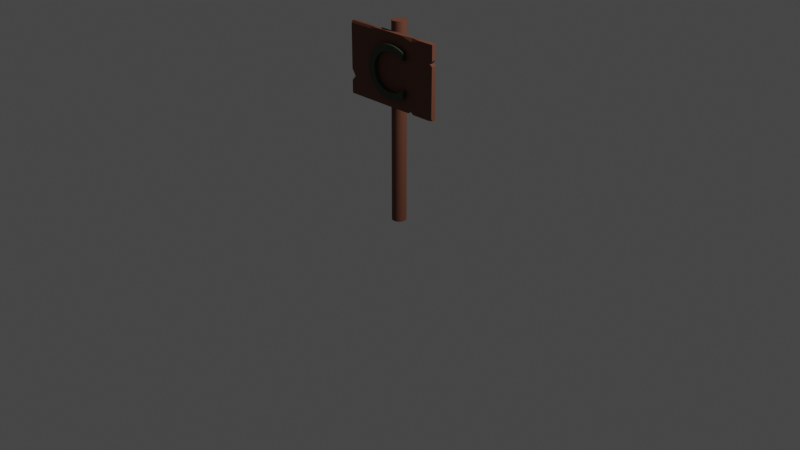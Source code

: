 # Source: Checkpoint.blend  (saved by Blender 3.0.42; exported with 4.5.12 LTS)
import bpy
from mathutils import Matrix  # noqa: F401  (used for matrix-valued properties, if any)

bpy.ops.wm.read_factory_settings(use_empty=True)
scene = bpy.context.scene
scene.name = 'Scene'

# ---- collections
col_collection = bpy.data.collections.new('Collection'); scene.collection.children.link(col_collection)

# ---- materials (node trees are filled in below, after node groups)
mat_wood = bpy.data.materials.new('wood')
mat_wood.alpha_threshold = 0.0
mat_wood.use_transparent_shadow = False
mat_wood.line_color = (0.0, 0.0, 0.0, 1.0)
mat_material = bpy.data.materials.new('Material')
mat_material.use_transparent_shadow = False
mat_checkpoint = bpy.data.materials.new('checkpoint')
mat_checkpoint.use_transparent_shadow = False

# ---- node groups
ng_auto_smooth = bpy.data.node_groups.new('Auto Smooth', 'GeometryNodeTree')
_s = ng_auto_smooth.interface.new_socket(name='Geometry', in_out='OUTPUT', socket_type='NodeSocketGeometry')
_s = ng_auto_smooth.interface.new_socket(name='Geometry', in_out='INPUT', socket_type='NodeSocketGeometry')
_s = ng_auto_smooth.interface.new_socket(name='Angle', in_out='INPUT', socket_type='NodeSocketFloat')
_s.subtype = 'ANGLE'
_s.min_value = 0.0
_s.max_value = 3.142
ng_auto_smooth.is_modifier = True
_N = ng_auto_smooth.nodes; _L = ng_auto_smooth.links
n0 = _N.new('NodeGroupOutput'); n0.name = 'Group Output'; n0.location = (480, -100)
n1 = _N.new('NodeGroupInput'); n1.name = 'Group Input'; n1.location = (-420, -300)
n2 = _N.new('NodeGroupInput'); n2.name = 'Group Input.001'; n2.location = (-60, -100)
n3 = _N.new('GeometryNodeSetShadeSmooth'); n3.name = 'Set Shade Smooth'; n3.location = (120, -100)
n3.domain = 'EDGE'
n4 = _N.new('GeometryNodeSetShadeSmooth'); n4.name = 'Set Shade Smooth.001'; n4.location = (300, -100)
n5 = _N.new('GeometryNodeInputMeshEdgeAngle'); n5.name = 'Edge Angle'; n5.location = (-420, -220)
n6 = _N.new('GeometryNodeInputEdgeSmooth'); n6.name = 'Is Edge Smooth'; n6.location = (-60, -160)
n7 = _N.new('GeometryNodeInputShadeSmooth'); n7.name = 'Is Face Smooth'; n7.location = (-240, -340)
n8 = _N.new('FunctionNodeBooleanMath'); n8.name = 'Boolean Math'; n8.location = (-60, -220)
n9 = _N.new('FunctionNodeCompare'); n9.name = 'Compare'; n9.location = (-240, -180)
n9.operation = 'LESS_EQUAL'
_L.new(n5.outputs[0], n9.inputs[0])
_L.new(n4.outputs[0], n0.inputs[0])
_L.new(n1.outputs[1], n9.inputs[1])
_L.new(n9.outputs[0], n8.inputs[0])
_L.new(n7.outputs[0], n8.inputs[1])
_L.new(n2.outputs[0], n3.inputs[0])
_L.new(n6.outputs[0], n3.inputs[1])
_L.new(n3.outputs[0], n4.inputs[0])
_L.new(n8.outputs[0], n3.inputs[2])
n0.is_active_output = True

# ---- material node trees
mat_wood.use_nodes = True; mat_wood.node_tree.nodes.clear()
_N = mat_wood.node_tree.nodes; _L = mat_wood.node_tree.links
n0 = _N.new('ShaderNodeOutputMaterial'); n0.name = 'Material Output'; n0.location = (300, 300)
n1 = _N.new('ShaderNodeBsdfPrincipled'); n1.name = 'Principled BSDF'; n1.location = (10, 300)
n1.distribution = 'GGX'
n1.subsurface_method = 'BURLEY'
n1.inputs[0].default_value = (0.1559, 0.05448, 0.02956, 1.0)
n1.inputs[2].default_value = 0.7314
n1.inputs[3].default_value = 1.45
n1.inputs[27].default_value = (0.0, 0.0, 0.0, 1.0)
n1.inputs[28].default_value = 1.0
_L.new(n1.outputs[0], n0.inputs[0])
n0.is_active_output = True
mat_material.use_nodes = True; mat_material.node_tree.nodes.clear()
_N = mat_material.node_tree.nodes; _L = mat_material.node_tree.links
n0 = _N.new('ShaderNodeBsdfPrincipled'); n0.name = 'Principled BSDF'; n0.location = (10, 300)
n0.distribution = 'GGX'
n0.subsurface_method = 'RANDOM_WALK_SKIN'
n0.inputs[0].default_value = (0.1301, 0.04231, 0.02315, 1.0)
n0.inputs[3].default_value = 1.45
n0.inputs[27].default_value = (0.0, 0.0, 0.0, 1.0)
n0.inputs[28].default_value = 1.0
n1 = _N.new('ShaderNodeOutputMaterial'); n1.name = 'Material Output'; n1.location = (300, 300)
_L.new(n0.outputs[0], n1.inputs[0])
n1.is_active_output = True
mat_checkpoint.use_nodes = True; mat_checkpoint.node_tree.nodes.clear()
_N = mat_checkpoint.node_tree.nodes; _L = mat_checkpoint.node_tree.links
n0 = _N.new('ShaderNodeBsdfPrincipled'); n0.name = 'Principled BSDF'; n0.location = (10, 300)
n0.distribution = 'GGX'
n0.subsurface_method = 'RANDOM_WALK_SKIN'
n0.inputs[0].default_value = (0.0331, 0.04667, 0.02217, 1.0)
n0.inputs[3].default_value = 1.45
n0.inputs[27].default_value = (0.0, 0.0, 0.0, 1.0)
n0.inputs[28].default_value = 1.0
n1 = _N.new('ShaderNodeOutputMaterial'); n1.name = 'Material Output'; n1.location = (300, 300)
_L.new(n0.outputs[0], n1.inputs[0])
n1.is_active_output = True

# ---- world
world_world = bpy.data.worlds.new('World'); scene.world = world_world
world_world.use_nodes = True; world_world.node_tree.nodes.clear()
_N = world_world.node_tree.nodes; _L = world_world.node_tree.links
n0 = _N.new('ShaderNodeOutputWorld'); n0.name = 'World Output'; n0.location = (300, 300)
n1 = _N.new('ShaderNodeBackground'); n1.name = 'Background'; n1.location = (10, 300)
n1.inputs[0].default_value = (0.05088, 0.05088, 0.05088, 1.0)
_L.new(n1.outputs[0], n0.inputs[0])
n0.is_active_output = True
world_world.color = (0.05088, 0.05088, 0.05088)
world_world.use_sun_shadow = False
world_world.sun_shadow_jitter_overblur = 0.0

# ---- cameras
cam_camera = bpy.data.cameras.new('Camera')
cam_camera.clip_end = 100.0
cam_camera.ortho_scale = 7.314

# ---- lights
light_light = bpy.data.lights.new('Light', 'POINT')
light_light.transmission_factor = 0.0
light_light.energy = 1000.0
light_light.shadow_soft_size = 0.1
light_light.shadow_maximum_resolution = 0.006
light_light.use_absolute_resolution = True

# ---- meshes
me_cylinder = bpy.data.meshes.new('Cylinder')
me_cylinder.from_pydata([(0.0, 1.0, -1.0), (0.0, 1.0, 1.0), (0.1951, 0.9808, -1.0), (0.1951, 0.9808, 1.0), (0.3827, 0.9239, -1.0), (0.3827, 0.9239, 1.0), (0.5556, 0.8315, -1.0), (0.5556, 0.8315, 1.0), (0.7071, 0.7071, -1.0), (0.7071, 0.7071, 1.0), (0.8315, 0.5556, -1.0), (0.8315, 0.5556, 1.0), (0.9239, 0.3827, -1.0), (0.9239, 0.3827, 1.0), (0.9808, 0.1951, -1.0), (0.9808, 0.1951, 1.0), (1.0, -4.371e-08, -1.0), (1.0, -4.371e-08, 1.0), (0.9808, -0.1951, -1.0), (0.9808, -0.1951, 1.0), (0.9239, -0.3827, -1.0), (0.9239, -0.3827, 1.0), (0.8315, -0.5556, -1.0), (0.8315, -0.5556, 1.0), (0.7071, -0.7071, -1.0), (0.7071, -0.7071, 1.0), (0.5556, -0.8315, -1.0), (0.5556, -0.8315, 1.0), (0.3827, -0.9239, -1.0), (0.3827, -0.9239, 1.0), (0.1951, -0.9808, -1.0), (0.1951, -0.9808, 1.0), (-8.742e-08, -1.0, -1.0), (-8.742e-08, -1.0, 1.0), (-0.1951, -0.9808, -1.0), (-0.1951, -0.9808, 1.0), (-0.3827, -0.9239, -1.0), (-0.3827, -0.9239, 1.0), (-0.5556, -0.8315, -1.0), (-0.5556, -0.8315, 1.0), (-0.7071, -0.7071, -1.0), (-0.7071, -0.7071, 1.0), (-0.8315, -0.5556, -1.0), (-0.8315, -0.5556, 1.0), (-0.9239, -0.3827, -1.0), (-0.9239, -0.3827, 1.0), (-0.9808, -0.1951, -1.0), (-0.9808, -0.1951, 1.0), (-1.0, 1.192e-08, -1.0), (-1.0, 1.192e-08, 1.0), (-0.9808, 0.1951, -1.0), (-0.9808, 0.1951, 1.0), (-0.9239, 0.3827, -1.0), (-0.9239, 0.3827, 1.0), (-0.8315, 0.5556, -1.0), (-0.8315, 0.5556, 1.0), (-0.7071, 0.7071, -1.0), (-0.7071, 0.7071, 1.0), (-0.5556, 0.8315, -1.0), (-0.5556, 0.8315, 1.0), (-0.3827, 0.9239, -1.0), (-0.3827, 0.9239, 1.0), (-0.1951, 0.9808, -1.0), (-0.1951, 0.9808, 1.0)], [], [(0, 1, 3, 2), (2, 3, 5, 4), (4, 5, 7, 6), (6, 7, 9, 8), (8, 9, 11, 10), (10, 11, 13, 12), (12, 13, 15, 14), (14, 15, 17, 16), (16, 17, 19, 18), (18, 19, 21, 20), (20, 21, 23, 22), (22, 23, 25, 24), (24, 25, 27, 26), (26, 27, 29, 28), (28, 29, 31, 30), (30, 31, 33, 32), (32, 33, 35, 34), (34, 35, 37, 36), (36, 37, 39, 38), (38, 39, 41, 40), (40, 41, 43, 42), (42, 43, 45, 44), (44, 45, 47, 46), (46, 47, 49, 48), (48, 49, 51, 50), (50, 51, 53, 52), (52, 53, 55, 54), (54, 55, 57, 56), (56, 57, 59, 58), (58, 59, 61, 60), (3, 1, 63, 61, 59, 57, 55, 53, 51, 49, 47, 45, 43, 41, 39, 37, 35, 33, 31, 29, 27, 25, 23, 21, 19, 17, 15, 13, 11, 9, 7, 5), (60, 61, 63, 62), (62, 63, 1, 0), (0, 2, 4, 6, 8, 10, 12, 14, 16, 18, 20, 22, 24, 26, 28, 30, 32, 34, 36, 38, 40, 42, 44, 46, 48, 50, 52, 54, 56, 58, 60, 62)])
me_cylinder.polygons.foreach_set('use_smooth', [True] * 34)
_uv = me_cylinder.uv_layers.new(name='UVMap')
_uv.uv.foreach_set('vector', [1.0, 0.5, 1.0, 1.0, 0.9688, 1.0, 0.9688, 0.5, 0.9688, 0.5, 0.9688, 1.0, 0.9375, 1.0, 0.9375, 0.5, 0.9375, 0.5, 0.9375, 1.0, 0.9062, 1.0, 0.9062, 0.5, 0.9062, 0.5, 0.9062, 1.0, 0.875, 1.0, 0.875, 0.5, 0.875, 0.5, 0.875, 1.0, 0.8438, 1.0, 0.8438, 0.5, 0.8438, 0.5, 0.8438, 1.0, 0.8125, 1.0, 0.8125, 0.5, 0.8125, 0.5, 0.8125, 1.0, 0.7812, 1.0, 0.7812, 0.5, 0.7812, 0.5, 0.7812, 1.0, 0.75, 1.0, 0.75, 0.5, 0.75, 0.5, 0.75, 1.0, 0.7188, 1.0, 0.7188, 0.5, 0.7188, 0.5, 0.7188, 1.0, 0.6875, 1.0, 0.6875, 0.5, 0.6875, 0.5, 0.6875, 1.0, 0.6562, 1.0, 0.6562, 0.5, 0.6562, 0.5, 0.6562, 1.0, 0.625, 1.0, 0.625, 0.5, 0.625, 0.5, 0.625, 1.0, 0.5938, 1.0, 0.5938, 0.5, 0.5938, 0.5, 0.5938, 1.0, 0.5625, 1.0, 0.5625, 0.5, 0.5625, 0.5, 0.5625, 1.0, 0.5312, 1.0, 0.5312, 0.5, 0.5312, 0.5, 0.5312, 1.0, 0.5, 1.0, 0.5, 0.5, 0.5, 0.5, 0.5, 1.0, 0.4688, 1.0, 0.4688, 0.5, 0.4688, 0.5, 0.4688, 1.0, 0.4375, 1.0, 0.4375, 0.5, 0.4375, 0.5, 0.4375, 1.0, 0.4062, 1.0, 0.4062, 0.5, 0.4062, 0.5, 0.4062, 1.0, 0.375, 1.0, 0.375, 0.5, 0.375, 0.5, 0.375, 1.0, 0.3438, 1.0, 0.3438, 0.5, 0.3438, 0.5, 0.3438, 1.0, 0.3125, 1.0, 0.3125, 0.5, 0.3125, 0.5, 0.3125, 1.0, 0.2812, 1.0, 0.2812, 0.5, 0.2812, 0.5, 0.2812, 1.0, 0.25, 1.0, 0.25, 0.5, 0.25, 0.5, 0.25, 1.0, 0.2188, 1.0, 0.2188, 0.5, 0.2188, 0.5, 0.2188, 1.0, 0.1875, 1.0, 0.1875, 0.5, 0.1875, 0.5, 0.1875, 1.0, 0.1562, 1.0, 0.1562, 0.5, 0.1562, 0.5, 0.1562, 1.0, 0.125, 1.0, 0.125, 0.5, 0.125, 0.5, 0.125, 1.0, 0.09375, 1.0, 0.09375, 0.5, 0.09375, 0.5, 0.09375, 1.0, 0.0625, 1.0, 0.0625, 0.5, 0.2968, 0.4854, 0.25, 0.49, 0.2032, 0.4854, 0.1582, 0.4717, 0.1167, 0.4496, 0.08029, 0.4197, 0.05045, 0.3833, 0.02827, 0.3418, 0.01461, 0.2968, 0.01, 0.25, 0.01461, 0.2032, 0.02827, 0.1582, 0.05045, 0.1167, 0.08029, 0.08029, 0.1167, 0.05045, 0.1582, 0.02827, 0.2032, 0.01461, 0.25, 0.01, 0.2968, 0.01461, 0.3418, 0.02827, 0.3833, 0.05045, 0.4197, 0.08029, 0.4496, 0.1167, 0.4717, 0.1582, 0.4854, 0.2032, 0.49, 0.25, 0.4854, 0.2968, 0.4717, 0.3418, 0.4496, 0.3833, 0.4197, 0.4197, 0.3833, 0.4496, 0.3418, 0.4717, 0.0625, 0.5, 0.0625, 1.0, 0.03125, 1.0, 0.03125, 0.5, 0.03125, 0.5, 0.03125, 1.0, 0.0, 1.0, 0.0, 0.5, 0.75, 0.49, 0.7968, 0.4854, 0.8418, 0.4717, 0.8833, 0.4496, 0.9197, 0.4197, 0.9496, 0.3833, 0.9717, 0.3418, 0.9854, 0.2968, 0.99, 0.25, 0.9854, 0.2032, 0.9717, 0.1582, 0.9496, 0.1167, 0.9197, 0.08029, 0.8833, 0.05045, 0.8418, 0.02827, 0.7968, 0.01461, 0.75, 0.01, 0.7032, 0.01461, 0.6582, 0.02827, 0.6167, 0.05045, 0.5803, 0.08029, 0.5504, 0.1167, 0.5283, 0.1582, 0.5146, 0.2032, 0.51, 0.25, 0.5146, 0.2968, 0.5283, 0.3418, 0.5504, 0.3833, 0.5803, 0.4197, 0.6167, 0.4496, 0.6582, 0.4717, 0.7032, 0.4854])
me_cylinder.materials.append(mat_wood)
me_cylinder.use_remesh_fix_poles = True
me_cylinder.use_remesh_preserve_attributes = False
me_cylinder.update()
me_cube_001 = bpy.data.meshes.new('Cube.001')
me_cube_001.from_pydata([(-1.0, -1.0, -1.0), (-1.0, 1.0, 1.0), (1.0, -1.0, 1.0), (1.0, 1.0, -1.0), (1.0, 1.0, 1.0), (0.5, 1.0, -0.9354), (0.0, 1.0, -1.0), (0.0, 1.0, 1.0), (0.5, 1.0, 1.0), (0.0, -1.0, -1.0), (0.5, -1.0, -0.9354), (0.0, -1.0, 1.0), (-0.918, -1.0, -0.5), (-1.0, -1.0, 0.5), (-1.0, 1.0, 0.5), (-1.0, 1.0, 0.0), (-0.918, 1.0, -0.5), (0.9388, 1.0, 0.5), (1.0, 1.0, 0.0), (1.0, 1.0, -0.5), (0.9388, -1.0, 0.5), (1.0, -1.0, 0.0), (1.0, -1.0, -0.5), (0.5, -1.0, 0.5), (0.5, -1.0, 0.0), (0.5, -1.0, -0.5), (0.0, -1.0, 0.5), (0.0, -1.0, 0.0), (0.0, -1.0, -0.5), (-0.5, -1.0, 0.5), (-0.5, -1.0, 0.0), (-0.5, -1.0, -0.5), (-0.5, 1.0, 0.5), (-0.5, 1.0, 0.0), (-0.5, 1.0, -0.5), (0.0, 1.0, 0.5), (0.0, 1.0, 0.0), (0.0, 1.0, -0.5), (0.5, 1.0, 0.5), (0.5, 1.0, 0.0), (0.5, 1.0, -0.5), (-1.0, -1.0, 0.5815), (-1.0, 1.0, 0.5815), (1.0, 1.0, 0.5815), (1.0, -1.0, 0.5815), (0.5, -1.0, 0.5815), (0.0, -1.0, 0.5815), (-0.5, -1.0, 0.5815), (-0.5, 1.0, 0.5815), (0.0, 1.0, 0.5815), (0.5, 1.0, 0.5815), (-1.0, -1.0, 0.4402), (-1.0, 1.0, 0.4402), (1.0, 1.0, 0.4402), (1.0, -1.0, 0.4402), (0.5, -1.0, 0.4402), (0.0, -1.0, 0.4402), (-0.5, -1.0, 0.4402), (-0.5, 1.0, 0.4402), (0.0, 1.0, 0.4402), (0.5, 1.0, 0.4402), (-1.0, -1.0, -0.3165), (-1.0, 1.0, -0.3165), (1.0, 1.0, -0.4048), (1.0, -1.0, -0.4048), (0.5, -1.0, -0.4048), (0.0, -1.0, -0.4048), (-0.5, -1.0, -0.4048), (-0.5, 1.0, -0.4048), (0.0, 1.0, -0.4048), (0.5, 1.0, -0.4048), (-1.0, 1.0, -0.6378), (1.0, 1.0, -0.5913), (1.0, -1.0, -0.5913), (0.5, -1.0, -0.5913), (0.0, -1.0, -0.5913), (-0.5, -1.0, -0.5913), (-0.5, 1.0, -0.5913), (0.0, 1.0, -0.5913), (0.5, 1.0, -0.5913), (-1.0, -1.0, -0.6378), (0.5561, -1.0, -1.0), (0.5561, 1.0, -1.0), (0.5561, -1.0, -0.5), (0.5561, -1.0, 0.0), (0.5492, -1.0, 0.5), (0.5561, 1.0, -0.5), (0.5561, 1.0, 0.0), (0.5492, 1.0, 0.5), (0.5561, -1.0, 0.5815), (0.5561, 1.0, 0.5815), (0.5561, 1.0, 0.4402), (0.5561, -1.0, 0.4402), (0.5561, 1.0, -0.4048), (0.5561, -1.0, -0.4048), (0.5561, 1.0, -0.5913), (0.5561, -1.0, -0.5913), (0.4367, 1.0, -1.0), (0.4367, 1.0, 1.0), (0.4367, -1.0, -1.0), (0.4367, 1.0, -0.5), (0.4367, 1.0, 0.0), (0.4367, 1.0, 0.5), (0.4367, -1.0, -0.5), (0.4367, -1.0, 0.0), (0.4367, -1.0, 0.5), (0.4367, 1.0, 0.5815), (0.4367, -1.0, 0.5815), (0.4367, -1.0, 0.4402), (0.4367, 1.0, 0.4402), (0.4367, -1.0, -0.4048), (0.4367, 1.0, -0.4048), (0.4367, -1.0, -0.5913), (0.4367, 1.0, -0.5913), (-1.0, -1.0, 0.9395), (-1.0, -0.4155, 1.0), (-0.5, -0.4155, 1.0), (-0.5, -1.0, 0.9395), (-0.3278, -1.0, 1.0), (1.0, -0.2407, -1.0), (1.0, -1.0, -0.93), (0.93, -1.0, -1.0), (-1.0, -1.0, -0.08504), (-0.915, -1.0, 0.0), (-1.0, -1.0, 0.08504), (-1.0, -0.408, 0.0), (-0.617, -1.0, -1.0), (-0.5, -0.3501, -1.0), (-0.383, -1.0, -1.0), (-0.5, -1.0, -0.883), (-0.5, 0.194, 1.0), (-0.3304, 1.0, 1.0), (-0.5, 1.0, 0.8304), (-0.6696, 1.0, 1.0), (-1.0, 1.0, -0.9128), (-1.0, 0.3819, -1.0), (-0.5, 0.3819, -1.0), (-0.5, 1.0, -0.9128), (-0.2845, 1.0, -1.0), (0.5008, -0.1645, 1.0), (0.5005, -1.0, 0.9072), (0.7002, -1.0, 1.0), (0.2448, -1.0, 1.0), (0.7252, 1.0, 1.0), (0.5561, 1.0, 0.8309), (0.5001, 1.0, 1.0), (0.5561, 0.4734, 1.0)], [], [(48, 132, 131, 7, 49), (146, 145, 8, 139), (43, 4, 2, 44), (41, 114, 115, 1, 42), (46, 11, 118, 117, 47), (8, 98, 139), (9, 75, 76, 129, 128), (97, 5, 10, 99), (45, 140, 107), (98, 7, 11, 142, 139), (130, 133, 1, 115, 116), (7, 131, 130, 116, 118, 11), (106, 98, 8, 50), (113, 100, 40, 79), (111, 101, 39, 70), (109, 102, 38, 60), (77, 34, 37, 78), (68, 33, 36, 69), (58, 32, 35, 59), (71, 16, 34, 77), (62, 15, 33, 68), (52, 14, 32, 58), (75, 28, 31, 76), (66, 27, 30, 67), (56, 26, 29, 57), (112, 103, 28, 75), (110, 104, 27, 66), (108, 105, 26, 56), (96, 83, 25, 74), (94, 84, 24, 65), (92, 85, 23, 55), (76, 31, 12, 80), (30, 57, 51, 124, 123), (57, 29, 13, 51), (72, 19, 22, 73), (63, 18, 21, 64), (53, 17, 20, 54), (95, 86, 19, 72), (93, 87, 18, 63), (91, 88, 17, 53), (80, 12, 16, 71), (125, 124, 51, 52, 15), (51, 13, 14, 52), (102, 106, 50, 38), (32, 48, 49, 35), (14, 42, 48, 32), (26, 46, 47, 29), (105, 107, 46, 26), (85, 89, 45, 23), (29, 47, 41, 13), (17, 43, 44, 20), (88, 90, 43, 17), (13, 41, 42, 14), (67, 30, 123, 122, 61), (87, 91, 53, 18), (18, 53, 54, 21), (84, 92, 55, 24), (104, 108, 56, 27), (27, 56, 57, 30), (15, 52, 58, 33), (33, 58, 59, 36), (101, 109, 60, 39), (12, 61, 62, 16), (86, 93, 63, 19), (19, 63, 64, 22), (31, 67, 61, 12), (83, 94, 65, 25), (103, 110, 66, 28), (28, 66, 67, 31), (16, 62, 68, 34), (34, 68, 69, 37), (100, 111, 70, 40), (134, 71, 77, 137), (82, 95, 72, 3), (121, 120, 73, 96, 81), (0, 80, 71, 134, 135), (81, 96, 74, 10), (99, 112, 75, 9), (138, 137, 77, 78, 6), (136, 138, 6, 9, 128, 127), (97, 113, 79, 5), (82, 3, 119, 121, 81), (5, 79, 95, 82), (22, 64, 94, 83), (40, 70, 93, 86), (21, 54, 92, 84), (39, 60, 91, 87), (38, 50, 90, 88), (20, 44, 89, 85), (60, 38, 88, 91), (70, 39, 87, 93), (79, 40, 86, 95), (54, 20, 85, 92), (64, 21, 84, 94), (73, 22, 83, 96), (107, 140, 142, 11, 46), (44, 2, 141, 140, 89), (5, 82, 81, 10), (6, 78, 113, 97), (10, 74, 112, 99), (37, 69, 111, 100), (25, 65, 110, 103), (36, 59, 109, 101), (24, 55, 108, 104), (23, 45, 107, 105), (35, 49, 106, 102), (55, 23, 105, 108), (65, 24, 104, 110), (74, 25, 103, 112), (59, 35, 102, 109), (69, 36, 101, 111), (78, 37, 100, 113), (49, 7, 98, 106), (50, 8, 145, 144, 90), (6, 97, 99, 9), (90, 144, 143, 4, 43), (116, 117, 118), (116, 115, 114, 117), (47, 117, 114, 41), (119, 120, 121), (3, 72, 73, 120, 119), (122, 123, 124, 125), (61, 122, 125, 15, 62), (126, 127, 128, 129), (126, 129, 76, 80, 0), (130, 131, 132, 133), (42, 1, 133, 132, 48), (136, 137, 138), (136, 135, 134, 137), (135, 136, 127, 126, 0), (139, 140, 141), (89, 140, 45), (143, 144, 145, 146), (4, 143, 146, 139, 141, 2), (139, 142, 140)])
me_cube_001.polygons.foreach_set('material_index', [0, 0, 0, 0, 0, 0, 0, 1, 0, 0, 0, 0, 0, 0, 0, 0, 0, 0, 0, 0, 0, 0, 0, 0, 0, 0, 0, 0, 0, 0, 0, 0, 0, 0, 0, 0, 1, 0, 0, 0, 1, 0, 0, 0, 0, 0, 0, 0, 0, 0, 1, 0, 0, 0, 0, 0, 0, 0, 0, 0, 0, 0, 1, 0, 0, 0, 0, 0, 0, 0, 0, 0, 0, 0, 0, 0, 0, 0, 0, 0, 0, 0, 0, 0, 0, 0, 0, 0, 0, 0, 0, 0, 0, 0, 0, 0, 0, 1, 0, 0, 0, 0, 0, 0, 0, 0, 0, 0, 0, 0, 0, 0, 0, 0, 0, 0, 1, 1, 0, 1, 0, 1, 0, 1, 0, 1, 0, 1, 1, 0, 1, 0, 1, 0, 1])
_uv = me_cube_001.uv_layers.new(name='UVMap')
_uv.uv.foreach_set('vector', [0.5727, 0.3125, 0.6038, 0.3125, 0.625, 0.3337, 0.625, 0.375, 0.5727, 0.375, 0.6805, 0.5346, 0.6875, 0.5, 0.6875, 0.5, 0.6872, 0.7384, 0.5727, 0.5, 0.625, 0.5, 0.625, 0.75, 0.5727, 0.75, 0.5727, 0.0, 0.6174, 0.0, 0.625, 0.007569, 0.625, 0.25, 0.5727, 0.25, 0.5727, 0.875, 0.625, 0.875, 0.625, 0.916, 0.6174, 0.9375, 0.5727, 0.9375, 0.6875, 0.5, 0.6954, 0.5, 0.6875, 0.7384, 0.375, 0.875, 0.4261, 0.875, 0.4261, 0.9375, 0.3896, 0.9375, 0.375, 0.9229, 0.3046, 0.5, 0.3125, 0.5, 0.3125, 0.75, 0.3046, 0.75, 0.5727, 0.8125, 0.6134, 0.8125, 0.5727, 0.8204, 0.6954, 0.5, 0.75, 0.5, 0.75, 0.75, 0.7194, 0.75, 0.6875, 0.7384, 0.8125, 0.529, 0.8337, 0.5, 0.875, 0.5, 0.875, 0.7424, 0.8125, 0.7424, 0.75, 0.5, 0.7913, 0.5, 0.8125, 0.529, 0.8125, 0.7424, 0.791, 0.75, 0.75, 0.75, 0.5727, 0.4296, 0.625, 0.4296, 0.625, 0.4375, 0.5727, 0.4375, 0.4261, 0.4296, 0.4375, 0.4296, 0.4375, 0.4375, 0.4261, 0.4375, 0.4494, 0.4296, 0.5, 0.4296, 0.5, 0.4375, 0.4494, 0.4375, 0.555, 0.4296, 0.5625, 0.4296, 0.5625, 0.4375, 0.555, 0.4375, 0.4261, 0.3125, 0.4375, 0.3125, 0.4375, 0.375, 0.4261, 0.375, 0.4494, 0.3125, 0.5, 0.3125, 0.5, 0.375, 0.4494, 0.375, 0.555, 0.3125, 0.5625, 0.3125, 0.5625, 0.375, 0.555, 0.375, 0.4261, 0.25, 0.4375, 0.25, 0.4375, 0.3125, 0.4261, 0.3125, 0.4494, 0.25, 0.5, 0.25, 0.5, 0.3125, 0.4494, 0.3125, 0.555, 0.25, 0.5625, 0.25, 0.5625, 0.3125, 0.555, 0.3125, 0.4261, 0.875, 0.4375, 0.875, 0.4375, 0.9375, 0.4261, 0.9375, 0.4494, 0.875, 0.5, 0.875, 0.5, 0.9375, 0.4494, 0.9375, 0.555, 0.875, 0.5625, 0.875, 0.5625, 0.9375, 0.555, 0.9375, 0.4261, 0.8204, 0.4375, 0.8204, 0.4375, 0.875, 0.4261, 0.875, 0.4494, 0.8204, 0.5, 0.8204, 0.5, 0.875, 0.4494, 0.875, 0.555, 0.8204, 0.5625, 0.8204, 0.5625, 0.875, 0.555, 0.875, 0.4261, 0.8055, 0.4375, 0.8055, 0.4375, 0.8125, 0.4261, 0.8125, 0.4494, 0.8055, 0.5, 0.8055, 0.5, 0.8125, 0.4494, 0.8125, 0.555, 0.8055, 0.5625, 0.8055, 0.5625, 0.8125, 0.555, 0.8125, 0.4261, 0.9375, 0.4375, 0.9375, 0.4375, 1.0, 0.4261, 1.0, 0.5, 0.9375, 0.555, 0.9375, 0.555, 1.0, 0.5106, 1.0, 0.5, 0.9894, 0.555, 0.9375, 0.5625, 0.9375, 0.5625, 1.0, 0.555, 1.0, 0.4261, 0.5, 0.4375, 0.5, 0.4375, 0.75, 0.4261, 0.75, 0.4494, 0.5, 0.5, 0.5, 0.5, 0.75, 0.4494, 0.75, 0.555, 0.5, 0.5625, 0.5, 0.5625, 0.75, 0.555, 0.75, 0.4261, 0.4445, 0.4375, 0.4445, 0.4375, 0.5, 0.4261, 0.5, 0.4494, 0.4445, 0.5, 0.4445, 0.5, 0.5, 0.4494, 0.5, 0.555, 0.4445, 0.5625, 0.4445, 0.5625, 0.5, 0.555, 0.5, 0.4261, 0.0, 0.4375, 0.0, 0.4375, 0.25, 0.4261, 0.25, 0.5, 0.01063, 0.5106, 0.0, 0.555, 0.0, 0.555, 0.25, 0.5, 0.25, 0.555, 0.0, 0.5625, 0.0, 0.5625, 0.25, 0.555, 0.25, 0.5625, 0.4296, 0.5727, 0.4296, 0.5727, 0.4375, 0.5625, 0.4375, 0.5625, 0.3125, 0.5727, 0.3125, 0.5727, 0.375, 0.5625, 0.375, 0.5625, 0.25, 0.5727, 0.25, 0.5727, 0.3125, 0.5625, 0.3125, 0.5625, 0.875, 0.5727, 0.875, 0.5727, 0.9375, 0.5625, 0.9375, 0.5625, 0.8204, 0.5727, 0.8204, 0.5727, 0.875, 0.5625, 0.875, 0.5625, 0.8055, 0.5727, 0.8055, 0.5727, 0.8125, 0.5625, 0.8125, 0.5625, 0.9375, 0.5727, 0.9375, 0.5727, 1.0, 0.5625, 1.0, 0.5625, 0.5, 0.5727, 0.5, 0.5727, 0.75, 0.5625, 0.75, 0.5625, 0.4445, 0.5727, 0.4445, 0.5727, 0.5, 0.5625, 0.5, 0.5625, 0.0, 0.5727, 0.0, 0.5727, 0.25, 0.5625, 0.25, 0.4494, 0.9375, 0.5, 0.9375, 0.5, 0.9894, 0.4864, 1.0, 0.4494, 1.0, 0.5, 0.4445, 0.555, 0.4445, 0.555, 0.5, 0.5, 0.5, 0.5, 0.5, 0.555, 0.5, 0.555, 0.75, 0.5, 0.75, 0.5, 0.8055, 0.555, 0.8055, 0.555, 0.8125, 0.5, 0.8125, 0.5, 0.8204, 0.555, 0.8204, 0.555, 0.875, 0.5, 0.875, 0.5, 0.875, 0.555, 0.875, 0.555, 0.9375, 0.5, 0.9375, 0.5, 0.25, 0.555, 0.25, 0.555, 0.3125, 0.5, 0.3125, 0.5, 0.3125, 0.555, 0.3125, 0.555, 0.375, 0.5, 0.375, 0.5, 0.4296, 0.555, 0.4296, 0.555, 0.4375, 0.5, 0.4375, 0.4375, 0.0, 0.4494, 0.0, 0.4494, 0.25, 0.4375, 0.25, 0.4375, 0.4445, 0.4494, 0.4445, 0.4494, 0.5, 0.4375, 0.5, 0.4375, 0.5, 0.4494, 0.5, 0.4494, 0.75, 0.4375, 0.75, 0.4375, 0.9375, 0.4494, 0.9375, 0.4494, 1.0, 0.4375, 1.0, 0.4375, 0.8055, 0.4494, 0.8055, 0.4494, 0.8125, 0.4375, 0.8125, 0.4375, 0.8204, 0.4494, 0.8204, 0.4494, 0.875, 0.4375, 0.875, 0.4375, 0.875, 0.4494, 0.875, 0.4494, 0.9375, 0.4375, 0.9375, 0.4375, 0.25, 0.4494, 0.25, 0.4494, 0.3125, 0.4375, 0.3125, 0.4375, 0.3125, 0.4494, 0.3125, 0.4494, 0.375, 0.4375, 0.375, 0.4375, 0.4296, 0.4494, 0.4296, 0.4494, 0.4375, 0.4375, 0.4375, 0.3873, 0.25, 0.4261, 0.25, 0.4261, 0.3125, 0.3859, 0.3125, 0.375, 0.4445, 0.4261, 0.4445, 0.4261, 0.5, 0.375, 0.5, 0.375, 0.7588, 0.3838, 0.75, 0.4261, 0.75, 0.4261, 0.8055, 0.375, 0.8055, 0.375, 0.0, 0.4261, 0.0, 0.4261, 0.25, 0.3873, 0.25, 0.375, 0.2391, 0.375, 0.8055, 0.4261, 0.8055, 0.4261, 0.8125, 0.375, 0.8125, 0.375, 0.8204, 0.4261, 0.8204, 0.4261, 0.875, 0.375, 0.875, 0.375, 0.3394, 0.3859, 0.3125, 0.4261, 0.3125, 0.4261, 0.375, 0.375, 0.375, 0.1875, 0.5152, 0.2144, 0.5, 0.25, 0.5, 0.25, 0.75, 0.2021, 0.75, 0.1875, 0.7354, 0.375, 0.4296, 0.4261, 0.4296, 0.4261, 0.4375, 0.375, 0.4375, 0.3195, 0.5, 0.375, 0.5, 0.375, 0.7412, 0.3662, 0.75, 0.3195, 0.75, 0.375, 0.4375, 0.4261, 0.4375, 0.4261, 0.4445, 0.375, 0.4445, 0.4375, 0.75, 0.4494, 0.75, 0.4494, 0.8055, 0.4375, 0.8055, 0.4375, 0.4375, 0.4494, 0.4375, 0.4494, 0.4445, 0.4375, 0.4445, 0.5, 0.75, 0.555, 0.75, 0.555, 0.8055, 0.5, 0.8055, 0.5, 0.4375, 0.555, 0.4375, 0.555, 0.4445, 0.5, 0.4445, 0.5625, 0.4375, 0.5727, 0.4375, 0.5727, 0.4445, 0.5625, 0.4445, 0.5625, 0.75, 0.5727, 0.75, 0.5727, 0.8055, 0.5625, 0.8055, 0.555, 0.4375, 0.5625, 0.4375, 0.5625, 0.4445, 0.555, 0.4445, 0.4494, 0.4375, 0.5, 0.4375, 0.5, 0.4445, 0.4494, 0.4445, 0.4261, 0.4375, 0.4375, 0.4375, 0.4375, 0.4445, 0.4261, 0.4445, 0.555, 0.75, 0.5625, 0.75, 0.5625, 0.8055, 0.555, 0.8055, 0.4494, 0.75, 0.5, 0.75, 0.5, 0.8055, 0.4494, 0.8055, 0.4261, 0.75, 0.4375, 0.75, 0.4375, 0.8055, 0.4261, 0.8055, 0.5727, 0.8204, 0.6134, 0.8125, 0.625, 0.8444, 0.625, 0.875, 0.5727, 0.875, 0.5727, 0.75, 0.625, 0.75, 0.625, 0.7875, 0.6134, 0.8123, 0.5727, 0.8055, 0.3125, 0.5, 0.3195, 0.5, 0.3195, 0.75, 0.3125, 0.75, 0.375, 0.375, 0.4261, 0.375, 0.4261, 0.4296, 0.375, 0.4296, 0.375, 0.8125, 0.4261, 0.8125, 0.4261, 0.8204, 0.375, 0.8204, 0.4375, 0.375, 0.4494, 0.375, 0.4494, 0.4296, 0.4375, 0.4296, 0.4375, 0.8125, 0.4494, 0.8125, 0.4494, 0.8204, 0.4375, 0.8204, 0.5, 0.375, 0.555, 0.375, 0.555, 0.4296, 0.5, 0.4296, 0.5, 0.8125, 0.555, 0.8125, 0.555, 0.8204, 0.5, 0.8204, 0.5625, 0.8125, 0.5727, 0.8125, 0.5727, 0.8204, 0.5625, 0.8204, 0.5625, 0.375, 0.5727, 0.375, 0.5727, 0.4296, 0.5625, 0.4296, 0.555, 0.8125, 0.5625, 0.8125, 0.5625, 0.8204, 0.555, 0.8204, 0.4494, 0.8125, 0.5, 0.8125, 0.5, 0.8204, 0.4494, 0.8204, 0.4261, 0.8125, 0.4375, 0.8125, 0.4375, 0.8204, 0.4261, 0.8204, 0.555, 0.375, 0.5625, 0.375, 0.5625, 0.4296, 0.555, 0.4296, 0.4494, 0.375, 0.5, 0.375, 0.5, 0.4296, 0.4494, 0.4296, 0.4261, 0.375, 0.4375, 0.375, 0.4375, 0.4296, 0.4261, 0.4296, 0.5727, 0.375, 0.625, 0.375, 0.625, 0.4296, 0.5727, 0.4296, 0.5727, 0.4375, 0.625, 0.4375, 0.625, 0.4375, 0.6039, 0.4445, 0.5727, 0.4445, 0.25, 0.5, 0.3046, 0.5, 0.3046, 0.75, 0.25, 0.75, 0.5727, 0.4445, 0.6039, 0.4445, 0.625, 0.4656, 0.625, 0.5, 0.5727, 0.5, 0.625, 0.9375, 0.6174, 0.9375, 0.625, 0.916, 0.625, 0.9375, 0.625, 1.0, 0.6174, 1.0, 0.6174, 0.9375, 0.5727, 0.9375, 0.6174, 0.9375, 0.6174, 1.0, 0.5727, 1.0, 0.375, 0.7412, 0.3838, 0.75, 0.375, 0.7588, 0.375, 0.5, 0.4261, 0.5, 0.4261, 0.75, 0.3838, 0.75, 0.375, 0.7412, 0.4864, 0.0, 0.5, 0.9894, 0.5106, 1.0, 0.5, 0.01063, 0.4494, 0.0, 0.4864, 0.0, 0.5, 0.01063, 0.5, 0.25, 0.4494, 0.25, 0.375, 0.9521, 0.1875, 0.7354, 0.2021, 0.75, 0.3896, 0.9375, 0.375, 0.9521, 0.3896, 0.9375, 0.4261, 0.9375, 0.4261, 1.0, 0.375, 1.0, 0.8125, 0.529, 0.7913, 0.5, 0.6038, 0.3125, 0.625, 0.2913, 0.5727, 0.25, 0.625, 0.25, 0.625, 0.2913, 0.6038, 0.3125, 0.5727, 0.3125, 0.1875, 0.5152, 0.1875, 0.5, 0.2144, 0.5, 0.1875, 0.5152, 0.125, 0.5109, 0.125, 0.5, 0.1875, 0.5, 0.125, 0.5109, 0.1875, 0.5152, 0.1875, 0.7354, 0.1729, 0.75, 0.125, 0.75, 0.625, 0.8125, 0.6134, 0.8123, 0.625, 0.7875, 0.5727, 0.8055, 0.6134, 0.8125, 0.5727, 0.8125, 0.6594, 0.5, 0.6039, 0.4445, 0.625, 0.4375, 0.6805, 0.5346, 0.625, 0.5, 0.6594, 0.5, 0.6805, 0.5346, 0.6872, 0.7384, 0.6625, 0.75, 0.625, 0.75, 0.625, 0.8125, 0.625, 0.8444, 0.6134, 0.8125])
me_cube_001.materials.append(mat_wood)
me_cube_001.materials.append(mat_material)
me_cube_001.use_remesh_fix_poles = True
me_cube_001.use_remesh_preserve_attributes = False
me_cube_001.update()
me_text = bpy.data.meshes.new('Text')
me_text.from_pydata([(0.2744, 0.2927, -0.04272), (0.2516, 0.302, -0.04272), (0.2297, 0.3104, -0.04272), (0.2085, 0.3179, -0.04272), (0.188, 0.3246, -0.04272), (0.1681, 0.3304, -0.04272), (0.1488, 0.3353, -0.04272), (0.13, 0.3395, -0.04272), (0.1116, 0.3429, -0.04272), (0.09346, 0.3454, -0.04272), (0.07563, 0.3473, -0.04272), (0.05798, 0.3484, -0.04272), (0.04045, 0.3487, -0.04272), (-0.0125, 0.3456, -0.04272), (-0.0626, 0.3365, -0.04272), (-0.1095, 0.3217, -0.04272), (-0.153, 0.3016, -0.04272), (-0.1925, 0.2765, -0.04272), (-0.2279, 0.2467, -0.04272), (-0.2588, 0.2126, -0.04272), (-0.2848, 0.1745, -0.04272), (-0.3056, 0.1327, -0.04272), (-0.3209, 0.0876, -0.04272), (-0.3303, 0.03949, -0.04272), (-0.3336, -0.01129, -0.04272), (-0.3312, -0.04802, -0.04272), (-0.3241, -0.08613, -0.04272), (-0.3121, -0.1247, -0.04272), (-0.295, -0.163, -0.04272), (-0.2729, -0.2, -0.04272), (-0.2456, -0.2349, -0.04272), (-0.2129, -0.2668, -0.04272), (-0.1747, -0.2949, -0.04272), (-0.1311, -0.3183, -0.04272), (-0.0817, -0.336, -0.04272), (-0.02657, -0.3473, -0.04272), (0.03445, -0.3513, -0.04272), (0.0605, -0.3508, -0.04272), (0.08524, -0.3493, -0.04272), (0.1088, -0.3468, -0.04272), (0.1311, -0.3435, -0.04272), (0.1525, -0.3394, -0.04272), (0.1729, -0.3344, -0.04272), (0.1925, -0.3287, -0.04272), (0.2114, -0.3224, -0.04272), (0.2296, -0.3154, -0.04272), (0.2473, -0.3079, -0.04272), (0.2646, -0.2998, -0.04272), (0.2814, -0.2913, -0.04272), (0.2814, -0.1843, -0.04272), (0.2621, -0.1963, -0.04272), (0.2424, -0.2074, -0.04272), (0.2226, -0.2174, -0.04272), (0.2026, -0.2265, -0.04272), (0.1826, -0.2345, -0.04272), (0.1624, -0.2415, -0.04272), (0.1423, -0.2475, -0.04272), (0.1223, -0.2524, -0.04272), (0.1023, -0.2563, -0.04272), (0.08246, -0.2591, -0.04272), (0.06283, -0.2607, -0.04272), (0.04345, -0.2613, -0.04272), (0.003564, -0.2591, -0.04272), (-0.03394, -0.2527, -0.04272), (-0.06887, -0.2423, -0.04272), (-0.101, -0.2281, -0.04272), (-0.1301, -0.2104, -0.04272), (-0.1561, -0.1892, -0.04272), (-0.1786, -0.1648, -0.04272), (-0.1974, -0.1374, -0.04272), (-0.2125, -0.1073, -0.04272), (-0.2235, -0.0746, -0.04272), (-0.2303, -0.03953, -0.04272), (-0.2326, -0.002292, -0.04272), (-0.2302, 0.03435, -0.04272), (-0.2232, 0.06912, -0.04272), (-0.212, 0.1018, -0.04272), (-0.1967, 0.132, -0.04272), (-0.1776, 0.1597, -0.04272), (-0.1551, 0.1845, -0.04272), (-0.1292, 0.2061, -0.04272), (-0.1004, 0.2244, -0.04272), (-0.06887, 0.239, -0.04272), (-0.03487, 0.2498, -0.04272), (0.001324, 0.2564, -0.04272), (0.03945, 0.2587, -0.04272), (0.05906, 0.2582, -0.04272), (0.07845, 0.2569, -0.04272), (0.09768, 0.2545, -0.04272), (0.1168, 0.2512, -0.04272), (0.1359, 0.2469, -0.04272), (0.1551, 0.2416, -0.04272), (0.1743, 0.2353, -0.04272), (0.1937, 0.2279, -0.04272), (0.2134, 0.2195, -0.04272), (0.2334, 0.21, -0.04272), (0.2537, 0.1994, -0.04272), (0.2744, 0.1877, -0.04272), (0.2744, 0.2927, 0.04272), (0.2516, 0.302, 0.04272), (0.2297, 0.3104, 0.04272), (0.2085, 0.3179, 0.04272), (0.188, 0.3246, 0.04272), (0.1681, 0.3304, 0.04272), (0.1488, 0.3353, 0.04272), (0.13, 0.3395, 0.04272), (0.1116, 0.3429, 0.04272), (0.09346, 0.3454, 0.04272), (0.07563, 0.3473, 0.04272), (0.05798, 0.3484, 0.04272), (0.04045, 0.3487, 0.04272), (-0.0125, 0.3456, 0.04272), (-0.0626, 0.3365, 0.04272), (-0.1095, 0.3217, 0.04272), (-0.153, 0.3016, 0.04272), (-0.1925, 0.2765, 0.04272), (-0.2279, 0.2467, 0.04272), (-0.2588, 0.2126, 0.04272), (-0.2848, 0.1745, 0.04272), (-0.3056, 0.1327, 0.04272), (-0.3209, 0.0876, 0.04272), (-0.3303, 0.03949, 0.04272), (-0.3336, -0.01129, 0.04272), (-0.3312, -0.04802, 0.04272), (-0.3241, -0.08613, 0.04272), (-0.3121, -0.1247, 0.04272), (-0.295, -0.163, 0.04272), (-0.2729, -0.2, 0.04272), (-0.2456, -0.2349, 0.04272), (-0.2129, -0.2668, 0.04272), (-0.1747, -0.2949, 0.04272), (-0.1311, -0.3183, 0.04272), (-0.0817, -0.336, 0.04272), (-0.02657, -0.3473, 0.04272), (0.03445, -0.3513, 0.04272), (0.0605, -0.3508, 0.04272), (0.08524, -0.3493, 0.04272), (0.1088, -0.3468, 0.04272), (0.1311, -0.3435, 0.04272), (0.1525, -0.3394, 0.04272), (0.1729, -0.3344, 0.04272), (0.1925, -0.3287, 0.04272), (0.2114, -0.3224, 0.04272), (0.2296, -0.3154, 0.04272), (0.2473, -0.3079, 0.04272), (0.2646, -0.2998, 0.04272), (0.2814, -0.2913, 0.04272), (0.2814, -0.1843, 0.04272), (0.2621, -0.1963, 0.04272), (0.2424, -0.2074, 0.04272), (0.2226, -0.2174, 0.04272), (0.2026, -0.2265, 0.04272), (0.1826, -0.2345, 0.04272), (0.1624, -0.2415, 0.04272), (0.1423, -0.2475, 0.04272), (0.1223, -0.2524, 0.04272), (0.1023, -0.2563, 0.04272), (0.08246, -0.2591, 0.04272), (0.06283, -0.2607, 0.04272), (0.04345, -0.2613, 0.04272), (0.003564, -0.2591, 0.04272), (-0.03394, -0.2527, 0.04272), (-0.06887, -0.2423, 0.04272), (-0.101, -0.2281, 0.04272), (-0.1301, -0.2104, 0.04272), (-0.1561, -0.1892, 0.04272), (-0.1786, -0.1648, 0.04272), (-0.1974, -0.1374, 0.04272), (-0.2125, -0.1073, 0.04272), (-0.2235, -0.0746, 0.04272), (-0.2303, -0.03953, 0.04272), (-0.2326, -0.002292, 0.04272), (-0.2302, 0.03435, 0.04272), (-0.2232, 0.06912, 0.04272), (-0.212, 0.1018, 0.04272), (-0.1967, 0.132, 0.04272), (-0.1776, 0.1597, 0.04272), (-0.1551, 0.1845, 0.04272), (-0.1292, 0.2061, 0.04272), (-0.1004, 0.2244, 0.04272), (-0.06887, 0.239, 0.04272), (-0.03487, 0.2498, 0.04272), (0.001324, 0.2564, 0.04272), (0.03945, 0.2587, 0.04272), (0.05906, 0.2582, 0.04272), (0.07845, 0.2569, 0.04272), (0.09768, 0.2545, 0.04272), (0.1168, 0.2512, 0.04272), (0.1359, 0.2469, 0.04272), (0.1551, 0.2416, 0.04272), (0.1743, 0.2353, 0.04272), (0.1937, 0.2279, 0.04272), (0.2134, 0.2195, 0.04272), (0.2334, 0.21, 0.04272), (0.2537, 0.1994, 0.04272), (0.2744, 0.1877, 0.04272)], [], [(13, 12, 11), (13, 11, 10), (13, 10, 9), (14, 13, 9), (14, 9, 8), (14, 8, 7), (14, 7, 6), (15, 14, 6), (15, 6, 5), (15, 5, 4), (15, 4, 3), (16, 15, 3), (16, 3, 2), (16, 2, 1), (16, 1, 0), (17, 16, 0), (17, 0, 87), (87, 0, 88), (88, 0, 89), (89, 0, 90), (90, 0, 91), (91, 0, 92), (92, 0, 93), (93, 0, 94), (94, 0, 95), (95, 0, 96), (96, 0, 97), (18, 17, 85), (85, 17, 86), (86, 17, 87), (18, 85, 84), (18, 84, 83), (18, 83, 82), (19, 18, 82), (19, 82, 81), (19, 81, 80), (20, 19, 80), (20, 80, 79), (20, 79, 78), (21, 20, 78), (21, 78, 77), (22, 21, 77), (22, 77, 76), (22, 76, 75), (23, 22, 75), (23, 75, 74), (24, 23, 74), (24, 74, 73), (24, 73, 72), (25, 24, 72), (25, 72, 71), (26, 25, 71), (26, 71, 70), (27, 26, 70), (27, 70, 69), (28, 27, 69), (28, 69, 68), (29, 28, 68), (29, 68, 67), (50, 49, 48), (29, 67, 66), (51, 50, 48), (30, 29, 66), (52, 51, 48), (30, 66, 65), (53, 52, 48), (54, 53, 48), (30, 65, 64), (55, 54, 48), (31, 30, 64), (56, 55, 48), (31, 64, 63), (57, 56, 48), (58, 57, 48), (31, 63, 62), (59, 58, 48), (60, 59, 48), (31, 62, 61), (61, 60, 48), (31, 61, 48), (32, 31, 48), (32, 48, 47), (33, 32, 47), (33, 47, 46), (33, 46, 45), (33, 45, 44), (34, 33, 44), (34, 44, 43), (34, 43, 42), (34, 42, 41), (35, 34, 41), (35, 41, 40), (35, 40, 39), (35, 39, 38), (36, 35, 38), (36, 38, 37), (111, 109, 110), (111, 108, 109), (111, 107, 108), (112, 107, 111), (112, 106, 107), (112, 105, 106), (112, 104, 105), (113, 104, 112), (113, 103, 104), (113, 102, 103), (113, 101, 102), (114, 101, 113), (114, 100, 101), (114, 99, 100), (114, 98, 99), (115, 98, 114), (115, 185, 98), (185, 186, 98), (186, 187, 98), (187, 188, 98), (188, 189, 98), (189, 190, 98), (190, 191, 98), (191, 192, 98), (192, 193, 98), (193, 194, 98), (194, 195, 98), (116, 183, 115), (183, 184, 115), (184, 185, 115), (116, 182, 183), (116, 181, 182), (116, 180, 181), (117, 180, 116), (117, 179, 180), (117, 178, 179), (118, 178, 117), (118, 177, 178), (118, 176, 177), (119, 176, 118), (119, 175, 176), (120, 175, 119), (120, 174, 175), (120, 173, 174), (121, 173, 120), (121, 172, 173), (122, 172, 121), (122, 171, 172), (122, 170, 171), (123, 170, 122), (123, 169, 170), (124, 169, 123), (124, 168, 169), (125, 168, 124), (125, 167, 168), (126, 167, 125), (126, 166, 167), (127, 166, 126), (127, 165, 166), (148, 146, 147), (127, 164, 165), (149, 146, 148), (128, 164, 127), (150, 146, 149), (128, 163, 164), (151, 146, 150), (152, 146, 151), (128, 162, 163), (153, 146, 152), (129, 162, 128), (154, 146, 153), (129, 161, 162), (155, 146, 154), (156, 146, 155), (129, 160, 161), (157, 146, 156), (158, 146, 157), (129, 159, 160), (159, 146, 158), (129, 146, 159), (130, 146, 129), (130, 145, 146), (131, 145, 130), (131, 144, 145), (131, 143, 144), (131, 142, 143), (132, 142, 131), (132, 141, 142), (132, 140, 141), (132, 139, 140), (133, 139, 132), (133, 138, 139), (133, 137, 138), (133, 136, 137), (134, 136, 133), (134, 135, 136), (48, 49, 147, 146), (91, 92, 190, 189), (57, 58, 156, 155), (73, 74, 172, 171), (81, 82, 180, 179), (5, 6, 104, 103), (66, 67, 165, 164), (43, 44, 142, 141), (92, 93, 191, 190), (50, 51, 149, 148), (72, 73, 171, 170), (80, 81, 179, 178), (62, 63, 161, 160), (4, 5, 103, 102), (24, 25, 123, 122), (19, 20, 118, 117), (42, 43, 141, 140), (93, 94, 192, 191), (58, 59, 157, 156), (29, 30, 128, 127), (3, 4, 102, 101), (41, 42, 140, 139), (94, 95, 193, 192), (59, 60, 158, 157), (15, 16, 114, 113), (51, 52, 150, 149), (71, 72, 170, 169), (79, 80, 178, 177), (34, 35, 133, 132), (25, 26, 124, 123), (95, 96, 194, 193), (78, 79, 177, 176), (61, 62, 160, 159), (2, 3, 101, 100), (65, 66, 164, 163), (12, 13, 111, 110), (20, 21, 119, 118), (40, 41, 139, 138), (96, 97, 195, 194), (60, 61, 159, 158), (52, 53, 151, 150), (70, 71, 169, 168), (97, 0, 98, 195), (1, 2, 100, 99), (11, 12, 110, 109), (26, 27, 125, 124), (39, 40, 138, 137), (17, 18, 116, 115), (53, 54, 152, 151), (77, 78, 176, 175), (31, 32, 130, 129), (0, 1, 99, 98), (10, 11, 109, 108), (21, 22, 120, 119), (38, 39, 137, 136), (16, 17, 115, 114), (69, 70, 168, 167), (35, 36, 134, 133), (85, 86, 184, 183), (64, 65, 163, 162), (9, 10, 108, 107), (27, 28, 126, 125), (47, 48, 146, 145), (54, 55, 153, 152), (13, 14, 112, 111), (76, 77, 175, 174), (36, 37, 135, 134), (86, 87, 185, 184), (32, 33, 131, 130), (37, 38, 136, 135), (87, 88, 186, 185), (30, 31, 129, 128), (68, 69, 167, 166), (75, 76, 174, 173), (84, 85, 183, 182), (8, 9, 107, 106), (28, 29, 127, 126), (22, 23, 121, 120), (46, 47, 145, 144), (88, 89, 187, 186), (55, 56, 154, 153), (83, 84, 182, 181), (7, 8, 106, 105), (45, 46, 144, 143), (89, 90, 188, 187), (67, 68, 166, 165), (74, 75, 173, 172), (82, 83, 181, 180), (63, 64, 162, 161), (6, 7, 105, 104), (49, 50, 148, 147), (23, 24, 122, 121), (18, 19, 117, 116), (44, 45, 143, 142), (90, 91, 189, 188), (56, 57, 155, 154), (14, 15, 113, 112), (33, 34, 132, 131)])
me_text.polygons.foreach_set('use_smooth', [True] * 290)
_uv = me_text.uv_layers.new(name='UVMap')
_uv.uv.foreach_set('vector', [0.134, 0.0, 0.1237, 0.0, 0.1134, 0.0, 0.134, 0.0, 0.1134, 0.0, 0.1031, 0.0, 0.134, 0.0, 0.1031, 0.0, 0.09278, 0.0, 0.1443, 0.0, 0.134, 0.0, 0.09278, 0.0, 0.1443, 0.0, 0.09278, 0.0, 0.08247, 0.0, 0.1443, 0.0, 0.08247, 0.0, 0.07216, 0.0, 0.1443, 0.0, 0.07216, 0.0, 0.06186, 0.0, 0.1546, 0.0, 0.1443, 0.0, 0.06186, 0.0, 0.1546, 0.0, 0.06186, 0.0, 0.05155, 0.0, 0.1546, 0.0, 0.05155, 0.0, 0.04124, 0.0, 0.1546, 0.0, 0.04124, 0.0, 0.03093, 0.0, 0.1649, 0.0, 0.1546, 0.0, 0.03093, 0.0, 0.1649, 0.0, 0.03093, 0.0, 0.02062, 0.0, 0.1649, 0.0, 0.02062, 0.0, 0.01031, 0.0, 0.1649, 0.0, 0.01031, 0.0, 0.0, 0.0, 0.1753, 0.0, 0.1649, 0.0, 0.0, 0.0, 0.1753, 0.0, 0.0, 0.0, 0.8969, 0.0, 0.8969, 0.0, 0.0, 0.0, 0.9072, 0.0, 0.9072, 0.0, 0.0, 0.0, 0.9175, 0.0, 0.9175, 0.0, 0.0, 0.0, 0.9278, 0.0, 0.9278, 0.0, 0.0, 0.0, 0.9381, 0.0, 0.9381, 0.0, 0.0, 0.0, 0.9485, 0.0, 0.9485, 0.0, 0.0, 0.0, 0.9588, 0.0, 0.9588, 0.0, 0.0, 0.0, 0.9691, 0.0, 0.9691, 0.0, 0.0, 0.0, 0.9794, 0.0, 0.9794, 0.0, 0.0, 0.0, 0.9897, 0.0, 0.9897, 0.0, 0.0, 0.0, 1.0, 0.0, 0.1856, 0.0, 0.1753, 0.0, 0.8763, 0.0, 0.8763, 0.0, 0.1753, 0.0, 0.8866, 0.0, 0.8866, 0.0, 0.1753, 0.0, 0.8969, 0.0, 0.1856, 0.0, 0.8763, 0.0, 0.866, 0.0, 0.1856, 0.0, 0.866, 0.0, 0.8557, 0.0, 0.1856, 0.0, 0.8557, 0.0, 0.8454, 0.0, 0.1959, 0.0, 0.1856, 0.0, 0.8454, 0.0, 0.1959, 0.0, 0.8454, 0.0, 0.8351, 0.0, 0.1959, 0.0, 0.8351, 0.0, 0.8247, 0.0, 0.2062, 0.0, 0.1959, 0.0, 0.8247, 0.0, 0.2062, 0.0, 0.8247, 0.0, 0.8144, 0.0, 0.2062, 0.0, 0.8144, 0.0, 0.8041, 0.0, 0.2165, 0.0, 0.2062, 0.0, 0.8041, 0.0, 0.2165, 0.0, 0.8041, 0.0, 0.7938, 0.0, 0.2268, 0.0, 0.2165, 0.0, 0.7938, 0.0, 0.2268, 0.0, 0.7938, 0.0, 0.7835, 0.0, 0.2268, 0.0, 0.7835, 0.0, 0.7732, 0.0, 0.2371, 0.0, 0.2268, 0.0, 0.7732, 0.0, 0.2371, 0.0, 0.7732, 0.0, 0.7629, 0.0, 0.2474, 0.0, 0.2371, 0.0, 0.7629, 0.0, 0.2474, 0.0, 0.7629, 0.0, 0.7526, 0.0, 0.2474, 0.0, 0.7526, 0.0, 0.7423, 0.0, 0.2577, 0.0, 0.2474, 0.0, 0.7423, 0.0, 0.2577, 0.0, 0.7423, 0.0, 0.732, 0.0, 0.268, 0.0, 0.2577, 0.0, 0.732, 0.0, 0.268, 0.0, 0.732, 0.0, 0.7216, 0.0, 0.2784, 0.0, 0.268, 0.0, 0.7216, 0.0, 0.2784, 0.0, 0.7216, 0.0, 0.7113, 0.0, 0.2887, 0.0, 0.2784, 0.0, 0.7113, 0.0, 0.2887, 0.0, 0.7113, 0.0, 0.701, 0.0, 0.299, 0.0, 0.2887, 0.0, 0.701, 0.0, 0.299, 0.0, 0.701, 0.0, 0.6907, 0.0, 0.5155, 0.0, 0.5052, 0.0, 0.4948, 0.0, 0.299, 0.0, 0.6907, 0.0, 0.6804, 0.0, 0.5258, 0.0, 0.5155, 0.0, 0.4948, 0.0, 0.3093, 0.0, 0.299, 0.0, 0.6804, 0.0, 0.5361, 0.0, 0.5258, 0.0, 0.4948, 0.0, 0.3093, 0.0, 0.6804, 0.0, 0.6701, 0.0, 0.5464, 0.0, 0.5361, 0.0, 0.4948, 0.0, 0.5567, 0.0, 0.5464, 0.0, 0.4948, 0.0, 0.3093, 0.0, 0.6701, 0.0, 0.6598, 0.0, 0.567, 0.0, 0.5567, 0.0, 0.4948, 0.0, 0.3196, 0.0, 0.3093, 0.0, 0.6598, 0.0, 0.5773, 0.0, 0.567, 0.0, 0.4948, 0.0, 0.3196, 0.0, 0.6598, 0.0, 0.6495, 0.0, 0.5876, 0.0, 0.5773, 0.0, 0.4948, 0.0, 0.5979, 0.0, 0.5876, 0.0, 0.4948, 0.0, 0.3196, 0.0, 0.6495, 0.0, 0.6392, 0.0, 0.6082, 0.0, 0.5979, 0.0, 0.4948, 0.0, 0.6186, 0.0, 0.6082, 0.0, 0.4948, 0.0, 0.3196, 0.0, 0.6392, 0.0, 0.6289, 0.0, 0.6289, 0.0, 0.6186, 0.0, 0.4948, 0.0, 0.3196, 0.0, 0.6289, 0.0, 0.4948, 0.0, 0.3299, 0.0, 0.3196, 0.0, 0.4948, 0.0, 0.3299, 0.0, 0.4948, 0.0, 0.4845, 0.0, 0.3402, 0.0, 0.3299, 0.0, 0.4845, 0.0, 0.3402, 0.0, 0.4845, 0.0, 0.4742, 0.0, 0.3402, 0.0, 0.4742, 0.0, 0.4639, 0.0, 0.3402, 0.0, 0.4639, 0.0, 0.4536, 0.0, 0.3505, 0.0, 0.3402, 0.0, 0.4536, 0.0, 0.3505, 0.0, 0.4536, 0.0, 0.4433, 0.0, 0.3505, 0.0, 0.4433, 0.0, 0.433, 0.0, 0.3505, 0.0, 0.433, 0.0, 0.4227, 0.0, 0.3608, 0.0, 0.3505, 0.0, 0.4227, 0.0, 0.3608, 0.0, 0.4227, 0.0, 0.4124, 0.0, 0.3608, 0.0, 0.4124, 0.0, 0.4021, 0.0, 0.3608, 0.0, 0.4021, 0.0, 0.3918, 0.0, 0.3711, 0.0, 0.3608, 0.0, 0.3918, 0.0, 0.3711, 0.0, 0.3918, 0.0, 0.3814, 0.0, 0.134, 0.0, 0.1134, 0.0, 0.1237, 0.0, 0.134, 0.0, 0.1031, 0.0, 0.1134, 0.0, 0.134, 0.0, 0.09278, 0.0, 0.1031, 0.0, 0.1443, 0.0, 0.09278, 0.0, 0.134, 0.0, 0.1443, 0.0, 0.08247, 0.0, 0.09278, 0.0, 0.1443, 0.0, 0.07216, 0.0, 0.08247, 0.0, 0.1443, 0.0, 0.06186, 0.0, 0.07216, 0.0, 0.1546, 0.0, 0.06186, 0.0, 0.1443, 0.0, 0.1546, 0.0, 0.05155, 0.0, 0.06186, 0.0, 0.1546, 0.0, 0.04124, 0.0, 0.05155, 0.0, 0.1546, 0.0, 0.03093, 0.0, 0.04124, 0.0, 0.1649, 0.0, 0.03093, 0.0, 0.1546, 0.0, 0.1649, 0.0, 0.02062, 0.0, 0.03093, 0.0, 0.1649, 0.0, 0.01031, 0.0, 0.02062, 0.0, 0.1649, 0.0, 0.0, 0.0, 0.01031, 0.0, 0.1753, 0.0, 0.0, 0.0, 0.1649, 0.0, 0.1753, 0.0, 0.8969, 0.0, 0.0, 0.0, 0.8969, 0.0, 0.9072, 0.0, 0.0, 0.0, 0.9072, 0.0, 0.9175, 0.0, 0.0, 0.0, 0.9175, 0.0, 0.9278, 0.0, 0.0, 0.0, 0.9278, 0.0, 0.9381, 0.0, 0.0, 0.0, 0.9381, 0.0, 0.9485, 0.0, 0.0, 0.0, 0.9485, 0.0, 0.9588, 0.0, 0.0, 0.0, 0.9588, 0.0, 0.9691, 0.0, 0.0, 0.0, 0.9691, 0.0, 0.9794, 0.0, 0.0, 0.0, 0.9794, 0.0, 0.9897, 0.0, 0.0, 0.0, 0.9897, 0.0, 1.0, 0.0, 0.0, 0.0, 0.1856, 0.0, 0.8763, 0.0, 0.1753, 0.0, 0.8763, 0.0, 0.8866, 0.0, 0.1753, 0.0, 0.8866, 0.0, 0.8969, 0.0, 0.1753, 0.0, 0.1856, 0.0, 0.866, 0.0, 0.8763, 0.0, 0.1856, 0.0, 0.8557, 0.0, 0.866, 0.0, 0.1856, 0.0, 0.8454, 0.0, 0.8557, 0.0, 0.1959, 0.0, 0.8454, 0.0, 0.1856, 0.0, 0.1959, 0.0, 0.8351, 0.0, 0.8454, 0.0, 0.1959, 0.0, 0.8247, 0.0, 0.8351, 0.0, 0.2062, 0.0, 0.8247, 0.0, 0.1959, 0.0, 0.2062, 0.0, 0.8144, 0.0, 0.8247, 0.0, 0.2062, 0.0, 0.8041, 0.0, 0.8144, 0.0, 0.2165, 0.0, 0.8041, 0.0, 0.2062, 0.0, 0.2165, 0.0, 0.7938, 0.0, 0.8041, 0.0, 0.2268, 0.0, 0.7938, 0.0, 0.2165, 0.0, 0.2268, 0.0, 0.7835, 0.0, 0.7938, 0.0, 0.2268, 0.0, 0.7732, 0.0, 0.7835, 0.0, 0.2371, 0.0, 0.7732, 0.0, 0.2268, 0.0, 0.2371, 0.0, 0.7629, 0.0, 0.7732, 0.0, 0.2474, 0.0, 0.7629, 0.0, 0.2371, 0.0, 0.2474, 0.0, 0.7526, 0.0, 0.7629, 0.0, 0.2474, 0.0, 0.7423, 0.0, 0.7526, 0.0, 0.2577, 0.0, 0.7423, 0.0, 0.2474, 0.0, 0.2577, 0.0, 0.732, 0.0, 0.7423, 0.0, 0.268, 0.0, 0.732, 0.0, 0.2577, 0.0, 0.268, 0.0, 0.7216, 0.0, 0.732, 0.0, 0.2784, 0.0, 0.7216, 0.0, 0.268, 0.0, 0.2784, 0.0, 0.7113, 0.0, 0.7216, 0.0, 0.2887, 0.0, 0.7113, 0.0, 0.2784, 0.0, 0.2887, 0.0, 0.701, 0.0, 0.7113, 0.0, 0.299, 0.0, 0.701, 0.0, 0.2887, 0.0, 0.299, 0.0, 0.6907, 0.0, 0.701, 0.0, 0.5155, 0.0, 0.4948, 0.0, 0.5052, 0.0, 0.299, 0.0, 0.6804, 0.0, 0.6907, 0.0, 0.5258, 0.0, 0.4948, 0.0, 0.5155, 0.0, 0.3093, 0.0, 0.6804, 0.0, 0.299, 0.0, 0.5361, 0.0, 0.4948, 0.0, 0.5258, 0.0, 0.3093, 0.0, 0.6701, 0.0, 0.6804, 0.0, 0.5464, 0.0, 0.4948, 0.0, 0.5361, 0.0, 0.5567, 0.0, 0.4948, 0.0, 0.5464, 0.0, 0.3093, 0.0, 0.6598, 0.0, 0.6701, 0.0, 0.567, 0.0, 0.4948, 0.0, 0.5567, 0.0, 0.3196, 0.0, 0.6598, 0.0, 0.3093, 0.0, 0.5773, 0.0, 0.4948, 0.0, 0.567, 0.0, 0.3196, 0.0, 0.6495, 0.0, 0.6598, 0.0, 0.5876, 0.0, 0.4948, 0.0, 0.5773, 0.0, 0.5979, 0.0, 0.4948, 0.0, 0.5876, 0.0, 0.3196, 0.0, 0.6392, 0.0, 0.6495, 0.0, 0.6082, 0.0, 0.4948, 0.0, 0.5979, 0.0, 0.6186, 0.0, 0.4948, 0.0, 0.6082, 0.0, 0.3196, 0.0, 0.6289, 0.0, 0.6392, 0.0, 0.6289, 0.0, 0.4948, 0.0, 0.6186, 0.0, 0.3196, 0.0, 0.4948, 0.0, 0.6289, 0.0, 0.3299, 0.0, 0.4948, 0.0, 0.3196, 0.0, 0.3299, 0.0, 0.4845, 0.0, 0.4948, 0.0, 0.3402, 0.0, 0.4845, 0.0, 0.3299, 0.0, 0.3402, 0.0, 0.4742, 0.0, 0.4845, 0.0, 0.3402, 0.0, 0.4639, 0.0, 0.4742, 0.0, 0.3402, 0.0, 0.4536, 0.0, 0.4639, 0.0, 0.3505, 0.0, 0.4536, 0.0, 0.3402, 0.0, 0.3505, 0.0, 0.4433, 0.0, 0.4536, 0.0, 0.3505, 0.0, 0.433, 0.0, 0.4433, 0.0, 0.3505, 0.0, 0.4227, 0.0, 0.433, 0.0, 0.3608, 0.0, 0.4227, 0.0, 0.3505, 0.0, 0.3608, 0.0, 0.4124, 0.0, 0.4227, 0.0, 0.3608, 0.0, 0.4021, 0.0, 0.4124, 0.0, 0.3608, 0.0, 0.3918, 0.0, 0.4021, 0.0, 0.3711, 0.0, 0.3918, 0.0, 0.3608, 0.0, 0.3711, 0.0, 0.3814, 0.0, 0.3918, 0.0, 0.4948, 0.0, 0.5052, 0.0, 0.5052, 0.0, 0.4948, 0.0, 0.9381, 0.0, 0.9485, 0.0, 0.9485, 0.0, 0.9381, 0.0, 0.5876, 0.0, 0.5979, 0.0, 0.5979, 0.0, 0.5876, 0.0, 0.7526, 0.0, 0.7629, 0.0, 0.7629, 0.0, 0.7526, 0.0, 0.8351, 0.0, 0.8454, 0.0, 0.8454, 0.0, 0.8351, 0.0, 0.05155, 0.0, 0.06186, 0.0, 0.06186, 0.0, 0.05155, 0.0, 0.6804, 0.0, 0.6907, 0.0, 0.6907, 0.0, 0.6804, 0.0, 0.4433, 0.0, 0.4536, 0.0, 0.4536, 0.0, 0.4433, 0.0, 0.9485, 0.0, 0.9588, 0.0, 0.9588, 0.0, 0.9485, 0.0, 0.5155, 0.0, 0.5258, 0.0, 0.5258, 0.0, 0.5155, 0.0, 0.7423, 0.0, 0.7526, 0.0, 0.7526, 0.0, 0.7423, 0.0, 0.8247, 0.0, 0.8351, 0.0, 0.8351, 0.0, 0.8247, 0.0, 0.6392, 0.0, 0.6495, 0.0, 0.6495, 0.0, 0.6392, 0.0, 0.04124, 0.0, 0.05155, 0.0, 0.05155, 0.0, 0.04124, 0.0, 0.2474, 0.0, 0.2577, 0.0, 0.2577, 0.0, 0.2474, 0.0, 0.1959, 0.0, 0.2062, 0.0, 0.2062, 0.0, 0.1959, 0.0, 0.433, 0.0, 0.4433, 0.0, 0.4433, 0.0, 0.433, 0.0, 0.9588, 0.0, 0.9691, 0.0, 0.9691, 0.0, 0.9588, 0.0, 0.5979, 0.0, 0.6082, 0.0, 0.6082, 0.0, 0.5979, 0.0, 0.299, 0.0, 0.3093, 0.0, 0.3093, 0.0, 0.299, 0.0, 0.03093, 0.0, 0.04124, 0.0, 0.04124, 0.0, 0.03093, 0.0, 0.4227, 0.0, 0.433, 0.0, 0.433, 0.0, 0.4227, 0.0, 0.9691, 0.0, 0.9794, 0.0, 0.9794, 0.0, 0.9691, 0.0, 0.6082, 0.0, 0.6186, 0.0, 0.6186, 0.0, 0.6082, 0.0, 0.1546, 0.0, 0.1649, 0.0, 0.1649, 0.0, 0.1546, 0.0, 0.5258, 0.0, 0.5361, 0.0, 0.5361, 0.0, 0.5258, 0.0, 0.732, 0.0, 0.7423, 0.0, 0.7423, 0.0, 0.732, 0.0, 0.8144, 0.0, 0.8247, 0.0, 0.8247, 0.0, 0.8144, 0.0, 0.3505, 0.0, 0.3608, 0.0, 0.3608, 0.0, 0.3505, 0.0, 0.2577, 0.0, 0.268, 0.0, 0.268, 0.0, 0.2577, 0.0, 0.9794, 0.0, 0.9897, 0.0, 0.9897, 0.0, 0.9794, 0.0, 0.8041, 0.0, 0.8144, 0.0, 0.8144, 0.0, 0.8041, 0.0, 0.6289, 0.0, 0.6392, 0.0, 0.6392, 0.0, 0.6289, 0.0, 0.02062, 0.0, 0.03093, 0.0, 0.03093, 0.0, 0.02062, 0.0, 0.6701, 0.0, 0.6804, 0.0, 0.6804, 0.0, 0.6701, 0.0, 0.1237, 0.0, 0.134, 0.0, 0.134, 0.0, 0.1237, 0.0, 0.2062, 0.0, 0.2165, 0.0, 0.2165, 0.0, 0.2062, 0.0, 0.4124, 0.0, 0.4227, 0.0, 0.4227, 0.0, 0.4124, 0.0, 0.9897, 0.0, 1.0, 0.0, 1.0, 0.0, 0.9897, 0.0, 0.6186, 0.0, 0.6289, 0.0, 0.6289, 0.0, 0.6186, 0.0, 0.5361, 0.0, 0.5464, 0.0, 0.5464, 0.0, 0.5361, 0.0, 0.7216, 0.0, 0.732, 0.0, 0.732, 0.0, 0.7216, 0.0, 1.0, 0.0, 0.0, 0.0, 0.0, 0.0, 1.0, 0.0, 0.01031, 0.0, 0.02062, 0.0, 0.02062, 0.0, 0.01031, 0.0, 0.1134, 0.0, 0.1237, 0.0, 0.1237, 0.0, 0.1134, 0.0, 0.268, 0.0, 0.2784, 0.0, 0.2784, 0.0, 0.268, 0.0, 0.4021, 0.0, 0.4124, 0.0, 0.4124, 0.0, 0.4021, 0.0, 0.1753, 0.0, 0.1856, 0.0, 0.1856, 0.0, 0.1753, 0.0, 0.5464, 0.0, 0.5567, 0.0, 0.5567, 0.0, 0.5464, 0.0, 0.7938, 0.0, 0.8041, 0.0, 0.8041, 0.0, 0.7938, 0.0, 0.3196, 0.0, 0.3299, 0.0, 0.3299, 0.0, 0.3196, 0.0, 0.0, 0.0, 0.01031, 0.0, 0.01031, 0.0, 0.0, 0.0, 0.1031, 0.0, 0.1134, 0.0, 0.1134, 0.0, 0.1031, 0.0, 0.2165, 0.0, 0.2268, 0.0, 0.2268, 0.0, 0.2165, 0.0, 0.3918, 0.0, 0.4021, 0.0, 0.4021, 0.0, 0.3918, 0.0, 0.1649, 0.0, 0.1753, 0.0, 0.1753, 0.0, 0.1649, 0.0, 0.7113, 0.0, 0.7216, 0.0, 0.7216, 0.0, 0.7113, 0.0, 0.3608, 0.0, 0.3711, 0.0, 0.3711, 0.0, 0.3608, 0.0, 0.8763, 0.0, 0.8866, 0.0, 0.8866, 0.0, 0.8763, 0.0, 0.6598, 0.0, 0.6701, 0.0, 0.6701, 0.0, 0.6598, 0.0, 0.09278, 0.0, 0.1031, 0.0, 0.1031, 0.0, 0.09278, 0.0, 0.2784, 0.0, 0.2887, 0.0, 0.2887, 0.0, 0.2784, 0.0, 0.4845, 0.0, 0.4948, 0.0, 0.4948, 0.0, 0.4845, 0.0, 0.5567, 0.0, 0.567, 0.0, 0.567, 0.0, 0.5567, 0.0, 0.134, 0.0, 0.1443, 0.0, 0.1443, 0.0, 0.134, 0.0, 0.7835, 0.0, 0.7938, 0.0, 0.7938, 0.0, 0.7835, 0.0, 0.3711, 0.0, 0.3814, 0.0, 0.3814, 0.0, 0.3711, 0.0, 0.8866, 0.0, 0.8969, 0.0, 0.8969, 0.0, 0.8866, 0.0, 0.3299, 0.0, 0.3402, 0.0, 0.3402, 0.0, 0.3299, 0.0, 0.3814, 0.0, 0.3918, 0.0, 0.3918, 0.0, 0.3814, 0.0, 0.8969, 0.0, 0.9072, 0.0, 0.9072, 0.0, 0.8969, 0.0, 0.3093, 0.0, 0.3196, 0.0, 0.3196, 0.0, 0.3093, 0.0, 0.701, 0.0, 0.7113, 0.0, 0.7113, 0.0, 0.701, 0.0, 0.7732, 0.0, 0.7835, 0.0, 0.7835, 0.0, 0.7732, 0.0, 0.866, 0.0, 0.8763, 0.0, 0.8763, 0.0, 0.866, 0.0, 0.08247, 0.0, 0.09278, 0.0, 0.09278, 0.0, 0.08247, 0.0, 0.2887, 0.0, 0.299, 0.0, 0.299, 0.0, 0.2887, 0.0, 0.2268, 0.0, 0.2371, 0.0, 0.2371, 0.0, 0.2268, 0.0, 0.4742, 0.0, 0.4845, 0.0, 0.4845, 0.0, 0.4742, 0.0, 0.9072, 0.0, 0.9175, 0.0, 0.9175, 0.0, 0.9072, 0.0, 0.567, 0.0, 0.5773, 0.0, 0.5773, 0.0, 0.567, 0.0, 0.8557, 0.0, 0.866, 0.0, 0.866, 0.0, 0.8557, 0.0, 0.07216, 0.0, 0.08247, 0.0, 0.08247, 0.0, 0.07216, 0.0, 0.4639, 0.0, 0.4742, 0.0, 0.4742, 0.0, 0.4639, 0.0, 0.9175, 0.0, 0.9278, 0.0, 0.9278, 0.0, 0.9175, 0.0, 0.6907, 0.0, 0.701, 0.0, 0.701, 0.0, 0.6907, 0.0, 0.7629, 0.0, 0.7732, 0.0, 0.7732, 0.0, 0.7629, 0.0, 0.8454, 0.0, 0.8557, 0.0, 0.8557, 0.0, 0.8454, 0.0, 0.6495, 0.0, 0.6598, 0.0, 0.6598, 0.0, 0.6495, 0.0, 0.06186, 0.0, 0.07216, 0.0, 0.07216, 0.0, 0.06186, 0.0, 0.5052, 0.0, 0.5155, 0.0, 0.5155, 0.0, 0.5052, 0.0, 0.2371, 0.0, 0.2474, 0.0, 0.2474, 0.0, 0.2371, 0.0, 0.1856, 0.0, 0.1959, 0.0, 0.1959, 0.0, 0.1856, 0.0, 0.4536, 0.0, 0.4639, 0.0, 0.4639, 0.0, 0.4536, 0.0, 0.9278, 0.0, 0.9381, 0.0, 0.9381, 0.0, 0.9278, 0.0, 0.5773, 0.0, 0.5876, 0.0, 0.5876, 0.0, 0.5773, 0.0, 0.1443, 0.0, 0.1546, 0.0, 0.1546, 0.0, 0.1443, 0.0, 0.3402, 0.0, 0.3505, 0.0, 0.3505, 0.0, 0.3402, 0.0])
me_text.materials.append(mat_checkpoint)
me_text.use_remesh_fix_poles = True
me_text.use_remesh_preserve_attributes = False
me_text.update()

# ---- objects
ob_light = bpy.data.objects.new('Light', light_light)
ob_camera = bpy.data.objects.new('Camera', cam_camera)
ob_cylinder = bpy.data.objects.new('Cylinder', me_cylinder)
ob_cube = bpy.data.objects.new('Cube', me_cube_001)
ob_text = bpy.data.objects.new('Text', me_text)

# ---- transforms, parenting, visibility, modifiers, constraints
ob_light.location = (4.076, 1.005, 5.904)
ob_light.rotation_euler = (0.6503, 0.05522, 1.866)
ob_light.lock_rotations_4d = False
ob_light.empty_display_type = 'ARROWS'
ob_light.color = (0.0, 0.0, 0.0, 0.0)
ob_light.lineart.crease_threshold = 0.0
ob_camera.location = (7.359, -6.926, 4.958)
ob_camera.rotation_euler = (1.109, 0.0, 0.8149)
ob_camera.lock_rotations_4d = False
ob_camera.empty_display_type = 'ARROWS'
ob_camera.color = (0.0, 0.0, 0.0, 0.0)
ob_camera.display_type = 'WIRE'
ob_camera.lineart.crease_threshold = 0.0
ob_cylinder.location = (0.0, 0.0, 1.034)
ob_cylinder.scale = (0.07397, 0.07397, 1.032)
_m = ob_cylinder.modifiers.new('Auto Smooth', 'NODES')
_m.node_group = ng_auto_smooth
_gi = [s.identifier for s in ng_auto_smooth.interface.items_tree if s.item_type == 'SOCKET' and s.in_out == 'INPUT']
_m[_gi[1]] = 0.5236  # Angle
ob_cube.location = (0.0, -0.08544, 1.598)
ob_cube.scale = (0.5498, 0.02466, 0.3675)
ob_text.location = (0.0, -0.123, 1.596)
ob_text.rotation_euler = (1.571, -0.0, 0.0)
ob_text.scale = (0.7645, 0.7645, 0.7645)
_m = ob_text.modifiers.new('Auto Smooth', 'NODES')
_m.node_group = ng_auto_smooth
_gi = [s.identifier for s in ng_auto_smooth.interface.items_tree if s.item_type == 'SOCKET' and s.in_out == 'INPUT']
_m[_gi[1]] = 0.5236  # Angle

# ---- collection membership
col_collection.objects.link(ob_light)
col_collection.objects.link(ob_camera)
col_collection.objects.link(ob_cylinder)
col_collection.objects.link(ob_cube)
col_collection.objects.link(ob_text)

# ---- scene / render settings (as saved in the file)
scene.camera = ob_camera
scene.frame_start = 1; scene.frame_end = 250; scene.frame_set(1)
scene.render.engine = 'BLENDER_EEVEE_NEXT'
scene.cycles.use_denoising = False
scene.cycles.sampling_pattern = 'TABULATED_SOBOL'
scene.cycles.use_light_tree = False
scene.view_settings.view_transform = 'Filmic'
bpy.context.view_layer.update()
